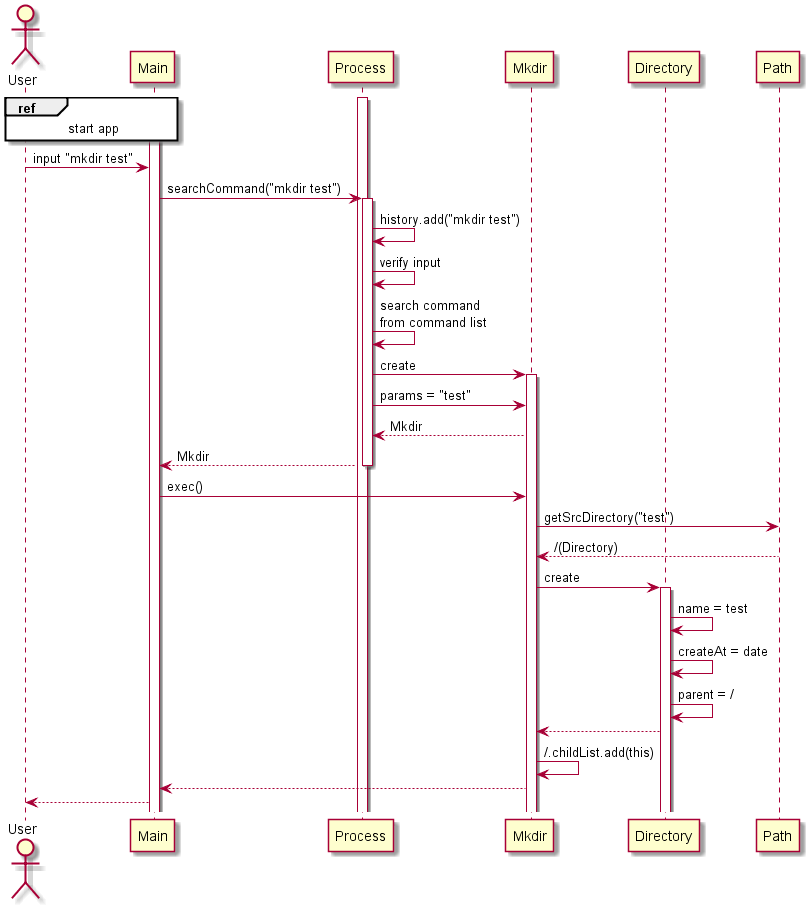

The diagram above was rendered by PlantUML. Its source (embedded in the PNG):
@startuml
actor User
activate Main
activate Process

ref over User, Main : start app

User -> Main: input "mkdir test"
Main -> Process: searchCommand("mkdir test")
activate Process

Process -> Process: history.add("mkdir test")
Process -> Process: verify input
Process -> Process: search command\nfrom command list
Process -> Mkdir: create
activate Mkdir
Process -> Mkdir: params = "test"
Process <-- Mkdir: Mkdir
Main <-- Process: Mkdir
deactivate Process

Main -> Mkdir: exec()
Mkdir -> Path: getSrcDirectory("test")
Mkdir <-- Path: /(Directory)

Mkdir -> Directory: create
activate Directory
Directory -> Directory: name = test
Directory -> Directory: createAt = date
Directory -> Directory: parent = /
Mkdir <-- Directory

Mkdir -> Mkdir: /.childList.add(this)

Main <-- Mkdir
User <-- Main


participant User order 10
participant Main order 20
participant Process order 30
participant Mkdir order 40
participant Directory order 50
participant Path order 60


@enduml